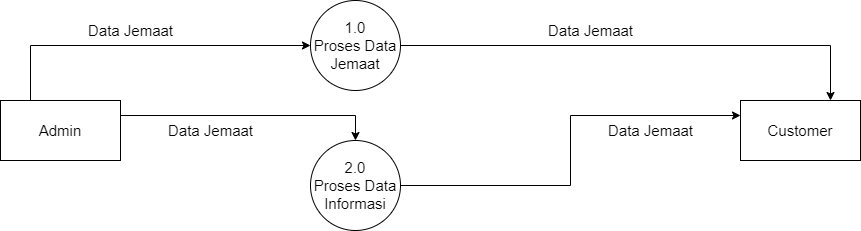

The diagram above was exported from draw.io. Its source (the exported page's mxGraphModel, read from the mxfile embedded in the PNG):
<mxGraphModel dx="1038" dy="641" grid="1" gridSize="10" guides="1" tooltips="1" connect="1" arrows="1" fold="1" page="1" pageScale="1" pageWidth="850" pageHeight="1100" math="0" shadow="0">
  <root>
    <mxCell id="0" />
    <mxCell id="1" parent="0" />
    <mxCell id="XpTVrblaVUndXCI5TYa--5" style="edgeStyle=orthogonalEdgeStyle;rounded=0;orthogonalLoop=1;jettySize=auto;html=1;exitX=0.25;exitY=0;exitDx=0;exitDy=0;entryX=0;entryY=0.5;entryDx=0;entryDy=0;fontSize=15;" parent="1" source="PiYyY2chLbRPO7RqJEta-1" target="PiYyY2chLbRPO7RqJEta-3" edge="1">
      <mxGeometry relative="1" as="geometry" />
    </mxCell>
    <mxCell id="XpTVrblaVUndXCI5TYa--8" style="edgeStyle=orthogonalEdgeStyle;rounded=0;orthogonalLoop=1;jettySize=auto;html=1;exitX=1;exitY=0.25;exitDx=0;exitDy=0;entryX=0.5;entryY=0;entryDx=0;entryDy=0;fontSize=15;" parent="1" source="PiYyY2chLbRPO7RqJEta-1" target="XpTVrblaVUndXCI5TYa--1" edge="1">
      <mxGeometry relative="1" as="geometry" />
    </mxCell>
    <mxCell id="PiYyY2chLbRPO7RqJEta-1" value="Admin" style="rounded=0;whiteSpace=wrap;html=1;fontSize=15;" parent="1" vertex="1">
      <mxGeometry x="40" y="400" width="120" height="60" as="geometry" />
    </mxCell>
    <mxCell id="PiYyY2chLbRPO7RqJEta-2" value="Customer" style="rounded=0;whiteSpace=wrap;html=1;fontSize=15;" parent="1" vertex="1">
      <mxGeometry x="780" y="400" width="120" height="60" as="geometry" />
    </mxCell>
    <mxCell id="XpTVrblaVUndXCI5TYa--6" style="edgeStyle=orthogonalEdgeStyle;rounded=0;orthogonalLoop=1;jettySize=auto;html=1;exitX=1;exitY=0.5;exitDx=0;exitDy=0;entryX=0.75;entryY=0;entryDx=0;entryDy=0;fontSize=15;" parent="1" source="PiYyY2chLbRPO7RqJEta-3" target="PiYyY2chLbRPO7RqJEta-2" edge="1">
      <mxGeometry relative="1" as="geometry" />
    </mxCell>
    <mxCell id="PiYyY2chLbRPO7RqJEta-3" value="1.0&lt;br&gt;Proses Data Jemaat" style="ellipse;whiteSpace=wrap;html=1;aspect=fixed;fontSize=15;" parent="1" vertex="1">
      <mxGeometry x="350" y="300" width="90" height="90" as="geometry" />
    </mxCell>
    <mxCell id="giy7Ax3utkVFP_32zYCD-1" style="edgeStyle=orthogonalEdgeStyle;rounded=0;orthogonalLoop=1;jettySize=auto;html=1;exitX=1;exitY=0.5;exitDx=0;exitDy=0;entryX=0;entryY=0.25;entryDx=0;entryDy=0;fontSize=15;" parent="1" source="XpTVrblaVUndXCI5TYa--1" target="PiYyY2chLbRPO7RqJEta-2" edge="1">
      <mxGeometry relative="1" as="geometry" />
    </mxCell>
    <mxCell id="XpTVrblaVUndXCI5TYa--1" value="2.0&lt;br&gt;Proses Data Informasi" style="ellipse;whiteSpace=wrap;html=1;aspect=fixed;fontSize=15;" parent="1" vertex="1">
      <mxGeometry x="350" y="440" width="90" height="90" as="geometry" />
    </mxCell>
    <mxCell id="XpTVrblaVUndXCI5TYa--4" value="Data Jemaat" style="text;html=1;align=center;verticalAlign=middle;resizable=0;points=[];autosize=1;strokeColor=none;fillColor=none;fontSize=15;" parent="1" vertex="1">
      <mxGeometry x="120" y="320" width="100" height="20" as="geometry" />
    </mxCell>
    <mxCell id="XpTVrblaVUndXCI5TYa--7" value="Data Jemaat" style="text;html=1;align=center;verticalAlign=middle;resizable=0;points=[];autosize=1;strokeColor=none;fillColor=none;fontSize=15;" parent="1" vertex="1">
      <mxGeometry x="580" y="320" width="100" height="20" as="geometry" />
    </mxCell>
    <mxCell id="XpTVrblaVUndXCI5TYa--9" value="Data Jemaat" style="text;html=1;align=center;verticalAlign=middle;resizable=0;points=[];autosize=1;strokeColor=none;fillColor=none;fontSize=15;" parent="1" vertex="1">
      <mxGeometry x="200" y="420" width="100" height="20" as="geometry" />
    </mxCell>
    <mxCell id="giy7Ax3utkVFP_32zYCD-2" value="Data Jemaat" style="text;html=1;align=center;verticalAlign=middle;resizable=0;points=[];autosize=1;strokeColor=none;fillColor=none;fontSize=15;" parent="1" vertex="1">
      <mxGeometry x="640" y="420" width="100" height="20" as="geometry" />
    </mxCell>
  </root>
</mxGraphModel>